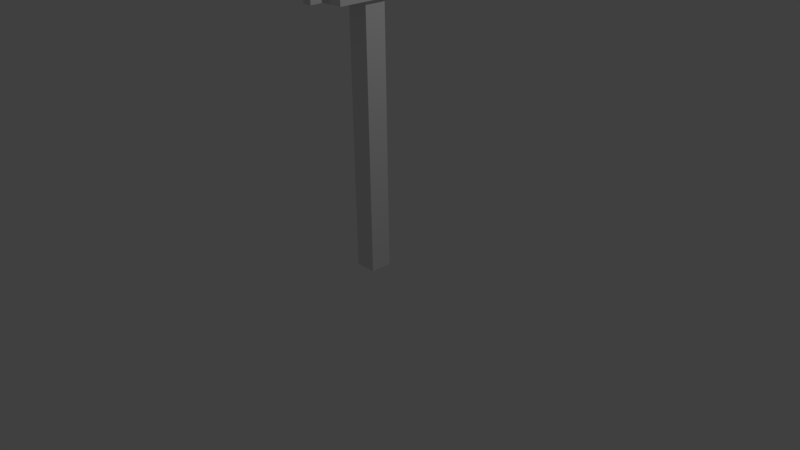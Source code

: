 # Source: signal.blend  (saved by Blender 2.77.0; exported with 4.5.12 LTS)
import bpy
from mathutils import Matrix  # noqa: F401  (used for matrix-valued properties, if any)

bpy.ops.wm.read_factory_settings(use_empty=True)
scene = bpy.context.scene
scene.name = 'Scene'

# ---- collections
col_collection_1 = bpy.data.collections.new('Collection 1'); scene.collection.children.link(col_collection_1)

# ---- materials (node trees are filled in below, after node groups)
mat_material = bpy.data.materials.new('Material')
mat_material.alpha_threshold = 0.0
mat_material.use_transparent_shadow = False
mat_material.roughness = 0.5
mat_material.line_color = (0.0, 0.0, 0.0, 1.0)

# ---- material node trees

# ---- world
world_world = bpy.data.worlds.new('World'); scene.world = world_world
world_world.color = (0.05088, 0.05088, 0.05088)
world_world.use_sun_shadow = False
world_world.sun_shadow_jitter_overblur = 0.0
world_world.cycles.sampling_method = 'MANUAL'

# ---- cameras
cam_camera = bpy.data.cameras.new('Camera')
cam_camera.clip_end = 100.0
cam_camera.lens = 35.0
cam_camera.sensor_width = 32.0
cam_camera.sensor_height = 18.0
cam_camera.ortho_scale = 7.314
cam_camera.dof.focus_distance = 0.0
cam_camera.dof.aperture_fstop = 128.0

# ---- lights
light_lamp = bpy.data.lights.new('Lamp', 'POINT')
light_lamp.transmission_factor = 0.0
light_lamp.cutoff_distance = 30.0
light_lamp.energy = 100.0
light_lamp.shadow_buffer_clip_start = 1.001
light_lamp.shadow_soft_size = 0.1
light_lamp.shadow_maximum_resolution = 0.006
light_lamp.use_absolute_resolution = True

# ---- meshes
me_cube = bpy.data.meshes.new('Cube')
me_cube.from_pydata([(1.0, 1.0, -1.0), (1.0, -1.0, -1.0), (-1.0, -1.0, -1.0), (-1.0, 1.0, -1.0), (-1.645, -4.041, 23.15), (-1.645, 3.474, 23.15), (1.645, 3.474, 23.15), (1.645, -4.041, 23.15), (-1.657, -0.8665, 36.29), (-1.632, -0.268, 36.29), (1.659, -0.268, 36.29), (1.634, -0.8665, 36.29), (1.0, 1.0, 25.47), (1.0, -1.0, 25.47), (-1.0, -1.0, 25.47), (-1.0, 1.0, 25.47), (-0.4091, 1.313, 27.07), (3.977, 1.328, 27.08), (-0.4077, 1.285, 26.79), (2.397, 1.295, 26.81), (-0.4063, 1.204, 26.53), (2.399, 1.214, 26.54), (-0.4048, 1.074, 26.29), (2.4, 1.083, 26.3), (-0.4032, 0.8985, 26.08), (2.402, 0.9083, 26.09), (-0.4017, 0.6854, 25.9), (2.403, 0.6952, 25.92), (-0.4003, 0.4425, 25.77), (2.405, 0.4523, 25.79), (-0.399, 0.1791, 25.7), (2.406, 0.1889, 25.71), (-0.398, -0.09457, 25.67), (2.407, -0.08478, 25.68), (-0.3971, -0.3681, 25.7), (2.408, -0.3583, 25.71), (-0.3966, -0.6309, 25.78), (2.408, -0.6211, 25.79), (-0.3963, -0.8729, 25.91), (2.409, -0.8631, 25.92), (-0.3963, -1.085, 26.08), (2.409, -1.075, 26.1), (-0.3967, -1.259, 26.3), (2.408, -1.249, 26.31), (-0.3973, -1.387, 26.54), (2.408, -1.377, 26.55), (-0.3982, -1.466, 26.8), (2.407, -1.456, 26.82), (-0.3993, -1.492, 27.08), (3.987, -1.477, 27.09), (-0.4006, -1.464, 27.35), (3.985, -1.449, 27.36), (-0.4021, -1.384, 27.61), (3.984, -1.368, 27.63), (-0.4036, -1.253, 27.86), (3.982, -1.238, 27.87), (-0.4051, -1.078, 28.07), (3.981, -1.063, 28.08), (-0.4066, -0.8648, 28.24), (3.979, -0.8495, 28.25), (-0.4081, -0.6219, 28.37), (3.978, -0.6066, 28.38), (-0.4093, -0.3585, 28.45), (3.977, -0.3432, 28.46), (-0.4104, -0.08482, 28.47), (3.976, -0.06951, 28.49), (-0.4112, 0.1887, 28.45), (3.975, 0.204, 28.46), (-0.4118, 0.4515, 28.37), (3.974, 0.4668, 28.38), (-0.4121, 0.6935, 28.24), (3.974, 0.7088, 28.25), (-0.412, 0.9054, 28.06), (3.974, 0.9207, 28.07), (-0.4117, 1.079, 27.85), (3.974, 1.094, 27.86), (-0.4111, 1.208, 27.6), (3.975, 1.223, 27.62), (-0.4102, 1.287, 27.34), (3.976, 1.302, 27.35), (2.805, 1.533, 33.55), (-0.2537, 1.522, 33.56), (2.805, 1.503, 33.85), (-0.2531, 1.493, 33.86), (3.957, 1.42, 34.14), (-0.2524, 1.406, 34.14), (3.958, 1.279, 34.4), (-0.2515, 1.264, 34.41), (3.959, 1.089, 34.63), (-0.2505, 1.074, 34.64), (3.96, 0.8572, 34.82), (-0.2494, 0.8425, 34.83), (3.961, 0.5928, 34.97), (-0.2483, 0.5781, 34.97), (3.962, 0.3059, 35.05), (-0.2471, 0.2913, 35.06), (3.964, 0.007622, 35.08), (-0.2461, -0.007065, 35.09), (3.965, -0.2907, 35.05), (-0.2451, -0.3054, 35.06), (3.965, -0.5776, 34.97), (-0.2442, -0.5922, 34.97), (3.966, -0.8419, 34.82), (-0.2435, -0.8566, 34.83), (3.967, -1.074, 34.63), (-0.2429, -1.088, 34.64), (3.967, -1.264, 34.4), (-0.2426, -1.279, 34.41), (3.967, -1.405, 34.14), (-0.2425, -1.42, 34.14), (3.967, -1.492, 33.85), (-0.2426, -1.507, 33.86), (3.967, -1.522, 33.55), (-0.243, -1.536, 33.56), (3.966, -1.492, 33.25), (-0.2435, -1.507, 33.26), (2.814, -1.409, 32.97), (-0.2443, -1.42, 32.97), (2.813, -1.268, 32.7), (-0.2451, -1.279, 32.71), (2.812, -1.078, 32.47), (-0.2461, -1.088, 32.48), (2.811, -0.846, 32.28), (-0.2472, -0.8566, 32.29), (2.81, -0.5816, 32.14), (-0.2484, -0.5923, 32.14), (2.809, -0.2947, 32.05), (-0.2495, -0.3054, 32.06), (2.808, 0.003596, 32.02), (-0.2506, -0.007072, 32.03), (2.807, 0.3019, 32.05), (-0.2516, 0.2913, 32.06), (2.806, 0.5888, 32.14), (-0.2524, 0.5781, 32.14), (2.805, 0.8531, 32.28), (-0.2532, 0.8425, 32.29), (2.805, 1.085, 32.47), (-0.2537, 1.074, 32.48), (2.804, 1.275, 32.7), (-0.254, 1.264, 32.71), (2.804, 1.416, 32.97), (-0.2541, 1.406, 32.97), (2.804, 1.503, 33.25), (-0.254, 1.493, 33.26), (-1.657, -0.8665, 36.37), (-1.632, -0.268, 36.37), (1.659, -0.268, 36.37), (1.634, -0.8665, 36.37), (-1.645, -4.041, 35.75), (-1.645, 3.474, 35.75), (1.645, 3.474, 35.75), (1.645, -4.041, 35.75), (-1.645, -4.041, 24.38), (-1.645, 3.474, 24.38), (1.645, 3.474, 24.38), (1.645, -4.041, 24.38), (-1.645, -4.041, 25.33), (-1.645, 3.474, 25.33), (1.645, 3.474, 25.33), (1.645, -4.041, 25.33), (-1.645, -4.041, 24.38), (-1.645, 3.474, 24.38), (1.645, 3.474, 24.38), (1.645, -4.041, 24.38), (-1.645, -4.041, 25.33), (-1.645, 3.474, 25.33), (1.645, 3.474, 25.33), (1.645, -4.041, 25.33), (-1.645, -4.041, 35.75), (-1.645, 3.474, 35.75), (1.645, 3.474, 35.75), (1.645, -4.041, 35.75), (-1.645, -4.041, 36.37), (-1.645, 3.474, 36.37), (1.645, 3.474, 36.37), (1.645, -4.041, 36.37), (-0.6856, -4.041, 23.15), (-0.6856, 3.474, 23.15), (-0.7028, 0.8758, 37.79), (-0.6654, -2.313, 37.79), (-0.6798, -5.711, 35.75), (-0.6925, 5.438, 35.75), (-0.6798, -5.711, 23.31), (-0.6925, 5.438, 23.31), (-0.6925, 5.438, 25.33), (-0.6798, -5.711, 25.33), (-0.6856, -4.041, 23.31), (-0.6856, 3.474, 23.31), (-0.6925, 5.438, 25.33), (-0.6798, -5.711, 25.33), (-0.6925, 5.438, 35.75), (-0.6798, -5.711, 35.75), (-0.6853, 3.392, 37.79), (-0.6859, -3.969, 37.79), (-0.6856, -4.041, 23.15), (-0.6856, 3.474, 23.15), (-0.6967, -0.8665, 36.37), (-0.6725, -0.268, 36.37), (-0.6856, -4.041, 35.75), (-0.6856, 3.474, 35.75), (-0.6856, -4.041, 24.38), (-0.6856, 3.474, 24.38), (-0.6856, 3.474, 25.33), (-0.6856, -4.041, 25.33), (-0.6856, -4.041, 24.38), (-0.6856, 3.474, 24.38), (-0.6856, 3.474, 25.33), (-0.6856, -4.041, 25.33), (-0.6856, 3.474, 35.75), (-0.6856, -4.041, 35.75), (-0.6856, 3.474, 36.37), (-0.6856, -4.041, 36.37), (0.1885, -4.041, 23.15), (0.1885, 3.474, 23.15), (0.1714, 0.8758, 37.79), (0.2087, -2.313, 37.79), (0.1944, -5.711, 35.75), (0.1817, 5.438, 35.75), (0.1944, -5.711, 23.31), (0.1817, 5.438, 23.31), (0.1817, 5.438, 25.33), (0.1944, -5.711, 25.33), (0.1885, -4.041, 23.31), (0.1885, 3.474, 23.31), (0.1817, 5.438, 25.33), (0.1944, -5.711, 25.33), (0.1817, 5.438, 35.75), (0.1944, -5.711, 35.75), (0.1888, 3.392, 37.79), (0.1883, -3.969, 37.79), (0.1885, -4.041, 23.15), (0.1885, 3.474, 23.15), (0.1775, -0.8665, 36.37), (0.2016, -0.268, 36.37), (0.1885, -4.041, 35.75), (0.1885, 3.474, 35.75), (0.1885, -4.041, 24.38), (0.1885, 3.474, 24.38), (0.1885, 3.474, 25.33), (0.1885, -4.041, 25.33), (0.1885, -4.041, 24.38), (0.1885, 3.474, 24.38), (0.1885, 3.474, 25.33), (0.1885, -4.041, 25.33), (0.1885, 3.474, 35.75), (0.1885, -4.041, 35.75), (0.1885, 3.474, 36.37), (0.1885, -4.041, 36.37), (-1.645, -4.041, 35.75), (-1.645, 3.474, 35.75), (1.645, 3.474, 35.75), (1.645, -4.041, 35.75), (-0.6798, -5.711, 35.75), (-0.6925, 5.438, 35.75), (-0.6856, 3.474, 35.75), (-0.6856, -4.041, 35.75), (0.1944, -5.711, 35.75), (0.1817, 5.438, 35.75), (0.1885, -4.041, 35.75), (0.1885, 3.474, 35.75), (-1.645, -4.041, 35.75), (-1.645, 3.474, 35.75), (1.645, 3.474, 35.75), (1.645, -4.041, 35.75), (-0.6798, -5.711, 35.75), (-0.6856, -4.041, 35.75), (0.1944, -5.711, 35.75), (0.1885, -4.041, 35.75), (-0.6925, 5.438, 35.75), (-0.6856, 3.474, 35.75), (0.1817, 5.438, 35.75), (0.1885, 3.474, 35.75)], [], [(0, 1, 2, 3), (230, 7, 6, 231), (160, 4, 5, 161), (241, 231, 6, 162), (162, 6, 7, 163), (12, 0, 3, 15), (144, 8, 11, 147, 232, 214, 178, 196), (14, 10, 11, 15), (13, 9, 10, 14), (12, 8, 9, 13), (0, 12, 13, 1), (1, 13, 14, 2), (2, 14, 15, 3), (8, 12, 15, 11), (8, 11, 10, 9), (16, 17, 19, 18), (18, 19, 21, 20), (20, 21, 23, 22), (22, 23, 25, 24), (24, 25, 27, 26), (26, 27, 29, 28), (28, 29, 31, 30), (30, 31, 33, 32), (32, 33, 35, 34), (34, 35, 37, 36), (36, 37, 39, 38), (38, 39, 41, 40), (40, 41, 43, 42), (42, 43, 45, 44), (44, 45, 47, 46), (46, 47, 49, 48), (48, 49, 51, 50), (50, 51, 53, 52), (52, 53, 55, 54), (54, 55, 57, 56), (56, 57, 59, 58), (58, 59, 61, 60), (60, 61, 63, 62), (62, 63, 65, 64), (64, 65, 67, 66), (66, 67, 69, 68), (68, 69, 71, 70), (70, 71, 73, 72), (72, 73, 75, 74), (74, 75, 77, 76), (19, 17, 79, 77, 75, 73, 71, 69, 67, 65, 63, 61, 59, 57, 55, 53, 51, 49, 47, 45, 43, 41, 39, 37, 35, 33, 31, 29, 27, 25, 23, 21), (76, 77, 79, 78), (78, 79, 17, 16), (16, 18, 20, 22, 24, 26, 28, 30, 32, 34, 36, 38, 40, 42, 44, 46, 48, 50, 52, 54, 56, 58, 60, 62, 64, 66, 68, 70, 72, 74, 76, 78), (80, 81, 83, 82), (82, 83, 85, 84), (84, 85, 87, 86), (86, 87, 89, 88), (88, 89, 91, 90), (90, 91, 93, 92), (92, 93, 95, 94), (94, 95, 97, 96), (96, 97, 99, 98), (98, 99, 101, 100), (100, 101, 103, 102), (102, 103, 105, 104), (104, 105, 107, 106), (106, 107, 109, 108), (108, 109, 111, 110), (110, 111, 113, 112), (112, 113, 115, 114), (114, 115, 117, 116), (116, 117, 119, 118), (118, 119, 121, 120), (120, 121, 123, 122), (122, 123, 125, 124), (124, 125, 127, 126), (126, 127, 129, 128), (128, 129, 131, 130), (130, 131, 133, 132), (132, 133, 135, 134), (134, 135, 137, 136), (136, 137, 139, 138), (138, 139, 141, 140), (83, 81, 143, 141, 139, 137, 135, 133, 131, 129, 127, 125, 123, 121, 119, 117, 115, 113, 111, 109, 107, 105, 103, 101, 99, 97, 95, 93, 91, 89, 87, 85), (140, 141, 143, 142), (142, 143, 81, 80), (80, 82, 84, 86, 88, 90, 92, 94, 96, 98, 100, 102, 104, 106, 108, 110, 112, 114, 116, 118, 120, 122, 124, 126, 128, 130, 132, 134, 136, 138, 140, 142), (247, 232, 147, 175), (10, 146, 147, 11), (9, 145, 197, 179, 215, 233, 146, 10), (8, 144, 145, 9), (245, 234, 151, 171), (174, 150, 151, 175), (246, 235, 150, 174), (172, 148, 149, 173), (240, 236, 155, 163), (158, 154, 155, 159), (238, 237, 154, 158), (156, 152, 153, 157), (164, 156, 157, 165), (242, 238, 158, 166), (166, 158, 159, 167), (236, 239, 159, 155), (230, 240, 163, 7), (154, 162, 163, 155), (237, 241, 162, 154), (152, 160, 161, 153), (262, 166, 167, 263), (271, 242, 166, 262), (260, 164, 165, 261), (239, 243, 167, 159), (148, 168, 169, 149), (235, 244, 170, 150), (150, 170, 171, 151), (258, 245, 171, 251), (144, 172, 173, 145), (233, 246, 174, 146), (146, 174, 175, 147), (234, 247, 175, 151), (198, 211, 193, 180), (197, 210, 192, 179), (255, 209, 191, 252), (199, 208, 190, 181), (203, 207, 189, 185), (269, 206, 188, 268), (201, 205, 187, 183), (194, 204, 186, 176), (200, 203, 185, 182), (206, 202, 184, 188), (202, 201, 183, 184), (204, 200, 182, 186), (210, 199, 181, 192), (209, 198, 180, 191), (211, 196, 178, 193), (205, 195, 177, 187), (194, 176, 177, 195), (4, 194, 195, 5), (161, 5, 195, 205), (172, 144, 196, 211), (168, 148, 198, 209), (173, 149, 199, 210), (160, 152, 200, 204), (157, 153, 201, 202), (165, 157, 202, 206), (152, 156, 203, 200), (4, 160, 204, 194), (153, 161, 205, 201), (261, 165, 206, 269), (156, 164, 207, 203), (149, 169, 208, 199), (248, 168, 209, 255), (145, 173, 210, 197), (148, 172, 211, 198), (180, 193, 229, 216), (179, 192, 228, 215), (252, 191, 227, 256), (181, 190, 226, 217), (185, 189, 225, 221), (268, 188, 224, 270), (183, 187, 223, 219), (176, 186, 222, 212), (182, 185, 221, 218), (188, 184, 220, 224), (184, 183, 219, 220), (186, 182, 218, 222), (192, 181, 217, 228), (191, 180, 216, 227), (193, 178, 214, 229), (187, 177, 213, 223), (176, 212, 213, 177), (216, 229, 247, 234), (215, 228, 246, 233), (256, 227, 245, 258), (217, 226, 244, 235), (221, 225, 243, 239), (270, 224, 242, 271), (219, 223, 241, 237), (212, 222, 240, 230), (218, 221, 239, 236), (224, 220, 238, 242), (220, 219, 237, 238), (222, 218, 236, 240), (228, 217, 235, 246), (227, 216, 234, 245), (229, 214, 232, 247), (223, 213, 231, 241), (212, 230, 231, 213), (226, 257, 259, 244), (266, 256, 258, 267), (190, 253, 257, 226), (264, 252, 256, 266), (260, 248, 255, 265), (169, 249, 254, 208), (208, 254, 253, 190), (265, 255, 252, 264), (267, 258, 251, 263), (168, 248, 249, 169), (244, 259, 250, 170), (170, 250, 251, 171), (243, 267, 263, 167), (207, 265, 264, 189), (164, 260, 265, 207), (189, 264, 266, 225), (225, 266, 267, 243), (257, 270, 271, 259), (253, 268, 270, 257), (249, 261, 269, 254), (254, 269, 268, 253), (248, 260, 261, 249), (259, 271, 262, 250), (250, 262, 263, 251)])
me_cube.materials.append(mat_material)
me_cube.use_remesh_preserve_volume = False
me_cube.use_remesh_preserve_attributes = False
me_cube.use_mirror_vertex_groups = False
me_cube.update()

# ---- objects
ob_cube = bpy.data.objects.new('Cube', me_cube)
ob_lamp = bpy.data.objects.new('Lamp', light_lamp)
ob_camera = bpy.data.objects.new('Camera', cam_camera)

# ---- transforms, parenting, visibility, modifiers, constraints
ob_cube.location = (0.0, 0.0, 0.0)
ob_cube.rotation_euler = (0.0, 0.0, -0.003491)
ob_cube.scale = (0.1419, 0.1419, 0.1419)
ob_cube.lock_rotations_4d = False
ob_cube.empty_display_type = 'ARROWS'
ob_cube.lineart.crease_threshold = 0.0
ob_lamp.location = (4.076, 1.005, 5.904)
ob_lamp.rotation_euler = (0.6503, 0.05522, 1.866)
ob_lamp.lock_rotations_4d = False
ob_lamp.empty_display_type = 'ARROWS'
ob_lamp.color = (0.0, 0.0, 0.0, 0.0)
ob_lamp.lineart.crease_threshold = 0.0
ob_camera.location = (7.481, -6.508, 5.344)
ob_camera.rotation_euler = (1.109, 0.01082, 0.8149)
ob_camera.lock_rotations_4d = False
ob_camera.empty_display_type = 'ARROWS'
ob_camera.color = (0.0, 0.0, 0.0, 0.0)
ob_camera.display_type = 'WIRE'
ob_camera.lineart.crease_threshold = 0.0

# ---- collection membership
col_collection_1.objects.link(ob_cube)
col_collection_1.objects.link(ob_lamp)
col_collection_1.objects.link(ob_camera)

# ---- scene / render settings (as saved in the file)
scene.camera = ob_camera
scene.frame_start = 1; scene.frame_end = 250; scene.frame_set(1)
scene.render.engine = 'BLENDER_EEVEE_NEXT'
scene.render.resolution_percentage = 50
scene.render.dither_intensity = 0.0
scene.cycles.use_denoising = False
scene.cycles.samples = 128
scene.cycles.sampling_pattern = 'TABULATED_SOBOL'
scene.cycles.light_sampling_threshold = 0.0
scene.cycles.use_adaptive_sampling = False
scene.cycles.use_light_tree = False
scene.cycles.blur_glossy = 0.0
scene.cycles.sample_clamp_indirect = 0.0
scene.view_settings.view_transform = 'Standard'
bpy.context.view_layer.update()
